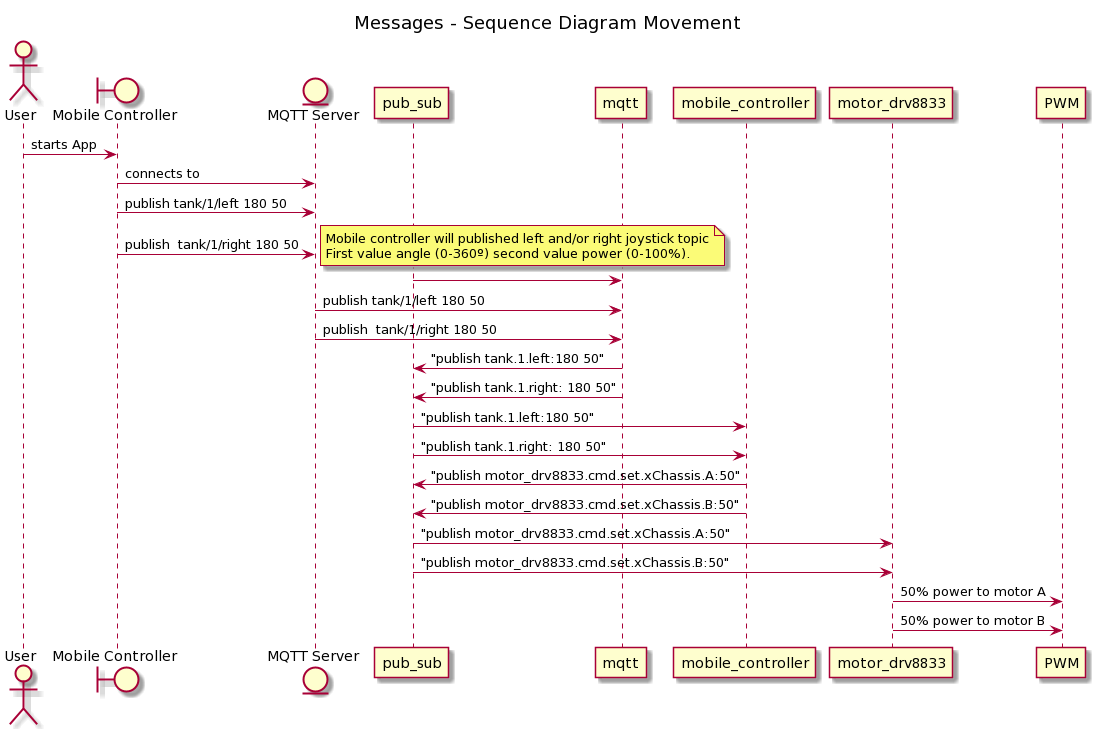

The diagram above was rendered by PlantUML. Its source (embedded in the PNG):
@startuml
title "Messages - Sequence Diagram Movement"

actor User
boundary "Mobile Controller" as mobile
entity "MQTT Server" as mqtt_server

User -> mobile: starts App
mobile -> mqtt_server: connects to


mobile -> mqtt_server: publish tank/1/left 180 50
mobile -> mqtt_server: publish  tank/1/right 180 50
note right
Mobile controller will published left and/or right joystick topic
First value angle (0-360º) second value power (0-100%).
end note
pub_sub -> mqtt

mqtt_server -> mqtt: publish tank/1/left 180 50
mqtt_server -> mqtt: publish  tank/1/right 180 50
mqtt -> pub_sub: "publish tank.1.left:180 50"
mqtt -> pub_sub: "publish tank.1.right: 180 50"

pub_sub -> mobile_controller: "publish tank.1.left:180 50"
pub_sub -> mobile_controller: "publish tank.1.right: 180 50"

mobile_controller -> pub_sub: "publish motor_drv8833.cmd.set.xChassis.A:50"
mobile_controller -> pub_sub: "publish motor_drv8833.cmd.set.xChassis.B:50"

pub_sub -> motor_drv8833: "publish motor_drv8833.cmd.set.xChassis.A:50"
pub_sub -> motor_drv8833: "publish motor_drv8833.cmd.set.xChassis.B:50"

motor_drv8833 -> PWM: 50% power to motor A
motor_drv8833 -> PWM: 50% power to motor B
@enduml